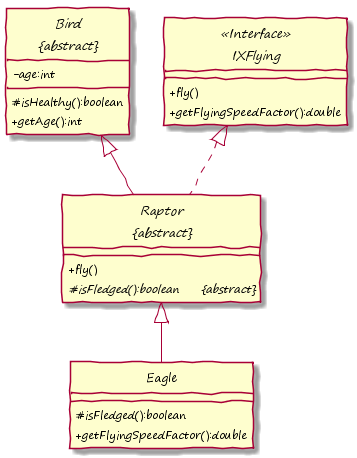

The diagram above was rendered by PlantUML. Its source (embedded in the PNG):
@startuml

hide circle
skinparam handwritten true
skinparam DefaultFontName "Segoe Print"
skinparam classAttributeIconSize 0


abstract class "Bird\n&#123;abstract&#125;" as Bird {
	-age:int
	#isHealthy():boolean
	+getAge():int
}

interface IXFlying <<Interface>> {
	+fly()
	+getFlyingSpeedFactor():double
} 

abstract class "Raptor\n&#123;abstract&#125;" as Raptor {
	+fly()
	{abstract} #isFledged():boolean &#009; &#123;abstract&#125;
}

class Eagle {
	#isFledged():boolean
	+getFlyingSpeedFactor():double
}

Raptor .up-|> IXFlying
Raptor -up-|> Bird
Eagle -up-|> Raptor

@enduml